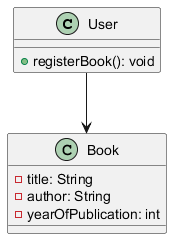

The diagram above was rendered by PlantUML. Its source (embedded in the PNG):
@startuml
class User {
    + registerBook(): void
}

class Book {
    - title: String
    - author: String
    - yearOfPublication: int
}

User --> Book
@enduml